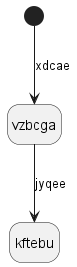

The diagram above was rendered by PlantUML. Its source (embedded in the PNG):
@startuml
hide empty description
state vzbcga
[*] --> vzbcga : xdcae
vzbcga --> kftebu : jyqee
@enduml